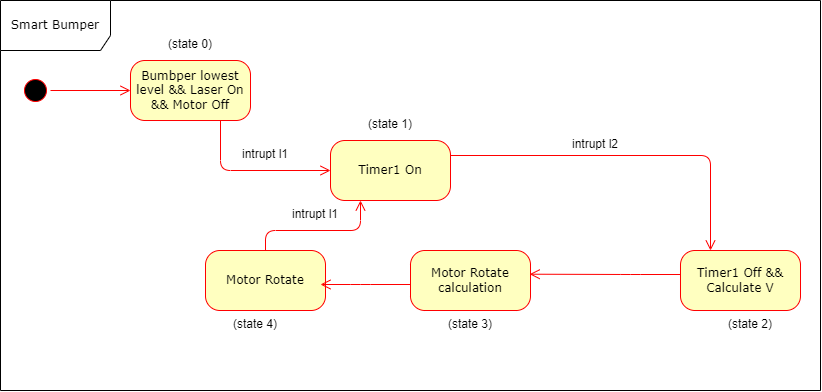

The diagram above was exported from draw.io. Its source (the exported page's mxGraphModel, read from the mxfile embedded in the PNG):
<mxGraphModel dx="1500" dy="887" grid="1" gridSize="10" guides="1" tooltips="1" connect="1" arrows="1" fold="1" page="1" pageScale="1" pageWidth="1100" pageHeight="850" background="none" math="0" shadow="0">
  <root>
    <mxCell id="0" />
    <mxCell id="1" parent="0" />
    <mxCell id="382b91b5511bd0f7-1" value="" style="ellipse;html=1;shape=startState;fillColor=#000000;strokeColor=#ff0000;rounded=1;shadow=0;comic=0;labelBackgroundColor=none;fontFamily=Verdana;fontSize=12;fontColor=#000000;align=center;direction=south;" parent="1" vertex="1">
      <mxGeometry x="130" y="135" width="30" height="30" as="geometry" />
    </mxCell>
    <mxCell id="382b91b5511bd0f7-6" value="Bumbper lowest level &amp;amp;&amp;amp; Laser On &amp;amp;&amp;amp; Motor Off" style="rounded=1;whiteSpace=wrap;html=1;arcSize=24;fillColor=#ffffc0;strokeColor=#ff0000;shadow=0;comic=0;labelBackgroundColor=none;fontFamily=Verdana;fontSize=12;fontColor=#000000;align=center;" parent="1" vertex="1">
      <mxGeometry x="240" y="120" width="120" height="60" as="geometry" />
    </mxCell>
    <mxCell id="3cde6dad864a17aa-3" style="edgeStyle=orthogonalEdgeStyle;html=1;exitX=1;exitY=0.25;entryX=0.25;entryY=0;labelBackgroundColor=none;endArrow=open;endSize=8;strokeColor=#ff0000;fontFamily=Verdana;fontSize=12;align=left;" parent="1" source="382b91b5511bd0f7-7" target="382b91b5511bd0f7-9" edge="1">
      <mxGeometry relative="1" as="geometry" />
    </mxCell>
    <mxCell id="382b91b5511bd0f7-7" value="Timer1 On" style="rounded=1;whiteSpace=wrap;html=1;arcSize=24;fillColor=#ffffc0;strokeColor=#ff0000;shadow=0;comic=0;labelBackgroundColor=none;fontFamily=Verdana;fontSize=12;fontColor=#000000;align=center;" parent="1" vertex="1">
      <mxGeometry x="440" y="200" width="120" height="60" as="geometry" />
    </mxCell>
    <mxCell id="3cde6dad864a17aa-13" style="edgeStyle=elbowEdgeStyle;html=1;entryX=0.993;entryY=0.395;labelBackgroundColor=none;endArrow=open;endSize=8;strokeColor=#ff0000;fontFamily=Verdana;fontSize=12;align=left;entryDx=0;entryDy=0;entryPerimeter=0;" parent="1" target="382b91b5511bd0f7-10" edge="1">
      <mxGeometry relative="1" as="geometry">
        <mxPoint x="790" y="334" as="sourcePoint" />
        <Array as="points">
          <mxPoint x="740" y="330" />
          <mxPoint x="720" y="330" />
        </Array>
      </mxGeometry>
    </mxCell>
    <mxCell id="382b91b5511bd0f7-9" value="Timer1 Off &amp;amp;&amp;amp; Calculate V" style="rounded=1;whiteSpace=wrap;html=1;arcSize=24;fillColor=#ffffc0;strokeColor=#ff0000;shadow=0;comic=0;labelBackgroundColor=none;fontFamily=Verdana;fontSize=12;fontColor=#000000;align=center;" parent="1" vertex="1">
      <mxGeometry x="790" y="310" width="120" height="60" as="geometry" />
    </mxCell>
    <mxCell id="382b91b5511bd0f7-10" value="Motor Rotate calculation" style="rounded=1;whiteSpace=wrap;html=1;arcSize=24;fillColor=#ffffc0;strokeColor=#ff0000;shadow=0;comic=0;labelBackgroundColor=none;fontFamily=Verdana;fontSize=12;fontColor=#000000;align=center;" parent="1" vertex="1">
      <mxGeometry x="520" y="310" width="120" height="60" as="geometry" />
    </mxCell>
    <mxCell id="2a3bc250acf0617d-9" style="edgeStyle=orthogonalEdgeStyle;html=1;labelBackgroundColor=none;endArrow=open;endSize=8;strokeColor=#ff0000;fontFamily=Verdana;fontSize=12;align=left;" parent="1" source="382b91b5511bd0f7-1" target="382b91b5511bd0f7-6" edge="1">
      <mxGeometry relative="1" as="geometry" />
    </mxCell>
    <mxCell id="2a3bc250acf0617d-10" style="edgeStyle=orthogonalEdgeStyle;html=1;labelBackgroundColor=none;endArrow=open;endSize=8;strokeColor=#ff0000;fontFamily=Verdana;fontSize=12;align=left;entryX=0;entryY=0.5;" parent="1" source="382b91b5511bd0f7-6" target="382b91b5511bd0f7-7" edge="1">
      <mxGeometry relative="1" as="geometry">
        <Array as="points">
          <mxPoint x="330" y="230" />
        </Array>
      </mxGeometry>
    </mxCell>
    <mxCell id="2a3bc250acf0617d-8" value="Smart Bumper" style="shape=umlFrame;whiteSpace=wrap;html=1;rounded=1;shadow=0;comic=0;labelBackgroundColor=none;strokeWidth=1;fontFamily=Verdana;fontSize=12;align=center;width=110;height=50;" parent="1" vertex="1">
      <mxGeometry x="110" y="60" width="820" height="390" as="geometry" />
    </mxCell>
    <mxCell id="eLYeAED24RVz3RNAr-JJ-1" value="(state 0)" style="text;whiteSpace=wrap;html=1;align=center;" vertex="1" parent="1">
      <mxGeometry x="260" y="90" width="80" height="20" as="geometry" />
    </mxCell>
    <mxCell id="eLYeAED24RVz3RNAr-JJ-2" value="intrupt l1" style="text;whiteSpace=wrap;html=1;" vertex="1" parent="1">
      <mxGeometry x="350" y="200" width="50" height="30" as="geometry" />
    </mxCell>
    <mxCell id="eLYeAED24RVz3RNAr-JJ-3" value="intrupt l2" style="text;whiteSpace=wrap;html=1;" vertex="1" parent="1">
      <mxGeometry x="680" y="190" width="50" height="30" as="geometry" />
    </mxCell>
    <mxCell id="eLYeAED24RVz3RNAr-JJ-5" value="(state 1)" style="text;whiteSpace=wrap;html=1;align=center;" vertex="1" parent="1">
      <mxGeometry x="460" y="170" width="80" height="20" as="geometry" />
    </mxCell>
    <mxCell id="eLYeAED24RVz3RNAr-JJ-6" value="(state 2)" style="text;whiteSpace=wrap;html=1;align=center;" vertex="1" parent="1">
      <mxGeometry x="820" y="370" width="80" height="20" as="geometry" />
    </mxCell>
    <mxCell id="eLYeAED24RVz3RNAr-JJ-7" value="(state 3)" style="text;whiteSpace=wrap;html=1;align=center;" vertex="1" parent="1">
      <mxGeometry x="540" y="370" width="80" height="20" as="geometry" />
    </mxCell>
    <mxCell id="eLYeAED24RVz3RNAr-JJ-9" value="intrupt l1" style="text;whiteSpace=wrap;html=1;" vertex="1" parent="1">
      <mxGeometry x="400" y="260" width="50" height="30" as="geometry" />
    </mxCell>
    <mxCell id="eLYeAED24RVz3RNAr-JJ-11" style="edgeStyle=orthogonalEdgeStyle;html=1;labelBackgroundColor=none;endArrow=open;endSize=8;strokeColor=#ff0000;fontFamily=Verdana;fontSize=12;align=left;entryX=0.25;entryY=1;entryDx=0;entryDy=0;exitX=0.5;exitY=0;exitDx=0;exitDy=0;" edge="1" parent="1" source="eLYeAED24RVz3RNAr-JJ-12" target="382b91b5511bd0f7-7">
      <mxGeometry x="0.3751" y="-40" relative="1" as="geometry">
        <Array as="points">
          <mxPoint x="375" y="290" />
          <mxPoint x="470" y="290" />
        </Array>
        <mxPoint x="480.15999999999997" y="308.68" as="sourcePoint" />
        <mxPoint x="409.9999999999999" y="260.00000000000006" as="targetPoint" />
        <mxPoint as="offset" />
      </mxGeometry>
    </mxCell>
    <mxCell id="eLYeAED24RVz3RNAr-JJ-12" value="Motor Rotate" style="rounded=1;whiteSpace=wrap;html=1;arcSize=24;fillColor=#ffffc0;strokeColor=#ff0000;shadow=0;comic=0;labelBackgroundColor=none;fontFamily=Verdana;fontSize=12;fontColor=#000000;align=center;" vertex="1" parent="1">
      <mxGeometry x="315" y="310" width="120" height="60" as="geometry" />
    </mxCell>
    <mxCell id="eLYeAED24RVz3RNAr-JJ-13" style="edgeStyle=elbowEdgeStyle;html=1;labelBackgroundColor=none;endArrow=open;endSize=8;strokeColor=#ff0000;fontFamily=Verdana;fontSize=12;align=left;" edge="1" parent="1">
      <mxGeometry relative="1" as="geometry">
        <mxPoint x="520" y="344" as="sourcePoint" />
        <mxPoint x="430" y="344" as="targetPoint" />
        <Array as="points">
          <mxPoint x="470" y="340" />
          <mxPoint x="450" y="340" />
        </Array>
      </mxGeometry>
    </mxCell>
    <mxCell id="eLYeAED24RVz3RNAr-JJ-14" value="(state 4)" style="text;whiteSpace=wrap;html=1;align=center;" vertex="1" parent="1">
      <mxGeometry x="325" y="370" width="80" height="20" as="geometry" />
    </mxCell>
  </root>
</mxGraphModel>